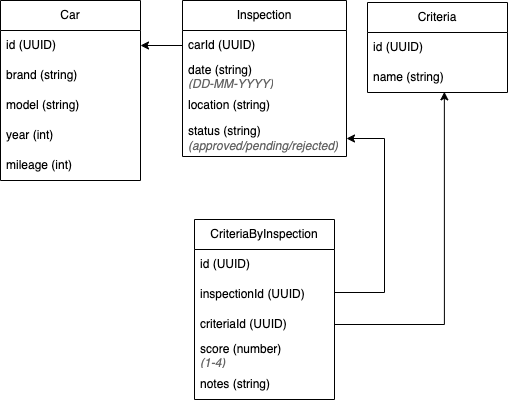

The diagram above was exported from draw.io. Its source (the exported page's mxGraphModel, read from the mxfile embedded in the PNG):
<mxGraphModel dx="946" dy="610" grid="0" gridSize="10" guides="1" tooltips="1" connect="1" arrows="1" fold="1" page="0" pageScale="1" pageWidth="827" pageHeight="1169" math="0" shadow="0">
  <root>
    <mxCell id="0" />
    <mxCell id="1" parent="0" />
    <mxCell id="VWmAsReYpbMxNBOMTKIx-2" value="Car" style="swimlane;fontStyle=0;childLayout=stackLayout;horizontal=1;startSize=30;horizontalStack=0;resizeParent=1;resizeParentMax=0;resizeLast=0;collapsible=1;marginBottom=0;whiteSpace=wrap;html=1;" vertex="1" parent="1">
      <mxGeometry x="181" y="118" width="140" height="180" as="geometry" />
    </mxCell>
    <mxCell id="VWmAsReYpbMxNBOMTKIx-3" value="id (UUID)" style="text;strokeColor=none;fillColor=none;align=left;verticalAlign=middle;spacingLeft=4;spacingRight=4;overflow=hidden;points=[[0,0.5],[1,0.5]];portConstraint=eastwest;rotatable=0;whiteSpace=wrap;html=1;" vertex="1" parent="VWmAsReYpbMxNBOMTKIx-2">
      <mxGeometry y="30" width="140" height="30" as="geometry" />
    </mxCell>
    <mxCell id="VWmAsReYpbMxNBOMTKIx-4" value="brand (string)" style="text;strokeColor=none;fillColor=none;align=left;verticalAlign=middle;spacingLeft=4;spacingRight=4;overflow=hidden;points=[[0,0.5],[1,0.5]];portConstraint=eastwest;rotatable=0;whiteSpace=wrap;html=1;" vertex="1" parent="VWmAsReYpbMxNBOMTKIx-2">
      <mxGeometry y="60" width="140" height="30" as="geometry" />
    </mxCell>
    <mxCell id="VWmAsReYpbMxNBOMTKIx-5" value="model (string)" style="text;strokeColor=none;fillColor=none;align=left;verticalAlign=middle;spacingLeft=4;spacingRight=4;overflow=hidden;points=[[0,0.5],[1,0.5]];portConstraint=eastwest;rotatable=0;whiteSpace=wrap;html=1;" vertex="1" parent="VWmAsReYpbMxNBOMTKIx-2">
      <mxGeometry y="90" width="140" height="30" as="geometry" />
    </mxCell>
    <mxCell id="VWmAsReYpbMxNBOMTKIx-8" value="year (int)" style="text;strokeColor=none;fillColor=none;align=left;verticalAlign=middle;spacingLeft=4;spacingRight=4;overflow=hidden;points=[[0,0.5],[1,0.5]];portConstraint=eastwest;rotatable=0;whiteSpace=wrap;html=1;" vertex="1" parent="VWmAsReYpbMxNBOMTKIx-2">
      <mxGeometry y="120" width="140" height="30" as="geometry" />
    </mxCell>
    <mxCell id="VWmAsReYpbMxNBOMTKIx-7" value="mileage (int)" style="text;strokeColor=none;fillColor=none;align=left;verticalAlign=middle;spacingLeft=4;spacingRight=4;overflow=hidden;points=[[0,0.5],[1,0.5]];portConstraint=eastwest;rotatable=0;whiteSpace=wrap;html=1;" vertex="1" parent="VWmAsReYpbMxNBOMTKIx-2">
      <mxGeometry y="150" width="140" height="30" as="geometry" />
    </mxCell>
    <mxCell id="VWmAsReYpbMxNBOMTKIx-31" style="edgeStyle=orthogonalEdgeStyle;rounded=0;orthogonalLoop=1;jettySize=auto;html=1;exitX=1;exitY=1;exitDx=0;exitDy=0;" edge="1" parent="1" source="VWmAsReYpbMxNBOMTKIx-9">
      <mxGeometry relative="1" as="geometry">
        <mxPoint x="527" y="274" as="targetPoint" />
      </mxGeometry>
    </mxCell>
    <mxCell id="VWmAsReYpbMxNBOMTKIx-9" value="Inspection" style="swimlane;fontStyle=0;childLayout=stackLayout;horizontal=1;startSize=30;horizontalStack=0;resizeParent=1;resizeParentMax=0;resizeLast=0;collapsible=1;marginBottom=0;whiteSpace=wrap;html=1;" vertex="1" parent="1">
      <mxGeometry x="363" y="118" width="164" height="156" as="geometry" />
    </mxCell>
    <mxCell id="VWmAsReYpbMxNBOMTKIx-10" value="carId (UUID)" style="text;strokeColor=none;fillColor=none;align=left;verticalAlign=middle;spacingLeft=4;spacingRight=4;overflow=hidden;points=[[0,0.5],[1,0.5]];portConstraint=eastwest;rotatable=0;whiteSpace=wrap;html=1;" vertex="1" parent="VWmAsReYpbMxNBOMTKIx-9">
      <mxGeometry y="30" width="164" height="30" as="geometry" />
    </mxCell>
    <mxCell id="VWmAsReYpbMxNBOMTKIx-11" value="date (string)&lt;div&gt;&lt;i&gt;&lt;font style=&quot;color: rgb(102, 102, 102);&quot;&gt;(DD-MM-YYYY)&lt;/font&gt;&lt;/i&gt;&lt;/div&gt;" style="text;strokeColor=none;fillColor=none;align=left;verticalAlign=middle;spacingLeft=4;spacingRight=4;overflow=hidden;points=[[0,0.5],[1,0.5]];portConstraint=eastwest;rotatable=0;whiteSpace=wrap;html=1;" vertex="1" parent="VWmAsReYpbMxNBOMTKIx-9">
      <mxGeometry y="60" width="164" height="30" as="geometry" />
    </mxCell>
    <mxCell id="VWmAsReYpbMxNBOMTKIx-12" value="location (string)" style="text;strokeColor=none;fillColor=none;align=left;verticalAlign=middle;spacingLeft=4;spacingRight=4;overflow=hidden;points=[[0,0.5],[1,0.5]];portConstraint=eastwest;rotatable=0;whiteSpace=wrap;html=1;" vertex="1" parent="VWmAsReYpbMxNBOMTKIx-9">
      <mxGeometry y="90" width="164" height="30" as="geometry" />
    </mxCell>
    <mxCell id="VWmAsReYpbMxNBOMTKIx-13" value="status (string)&amp;nbsp;&lt;div&gt;&lt;i&gt;&lt;font style=&quot;color: rgb(102, 102, 102);&quot;&gt;(approved/pending/rejected)&lt;/font&gt;&lt;/i&gt;&lt;/div&gt;" style="text;strokeColor=none;fillColor=none;align=left;verticalAlign=middle;spacingLeft=4;spacingRight=4;overflow=hidden;points=[[0,0.5],[1,0.5]];portConstraint=eastwest;rotatable=0;whiteSpace=wrap;html=1;" vertex="1" parent="VWmAsReYpbMxNBOMTKIx-9">
      <mxGeometry y="120" width="164" height="36" as="geometry" />
    </mxCell>
    <mxCell id="VWmAsReYpbMxNBOMTKIx-15" value="Criteria" style="swimlane;fontStyle=0;childLayout=stackLayout;horizontal=1;startSize=30;horizontalStack=0;resizeParent=1;resizeParentMax=0;resizeLast=0;collapsible=1;marginBottom=0;whiteSpace=wrap;html=1;" vertex="1" parent="1">
      <mxGeometry x="548" y="120" width="140" height="90" as="geometry" />
    </mxCell>
    <mxCell id="VWmAsReYpbMxNBOMTKIx-16" value="id (UUID)" style="text;strokeColor=none;fillColor=none;align=left;verticalAlign=middle;spacingLeft=4;spacingRight=4;overflow=hidden;points=[[0,0.5],[1,0.5]];portConstraint=eastwest;rotatable=0;whiteSpace=wrap;html=1;" vertex="1" parent="VWmAsReYpbMxNBOMTKIx-15">
      <mxGeometry y="30" width="140" height="30" as="geometry" />
    </mxCell>
    <mxCell id="VWmAsReYpbMxNBOMTKIx-17" value="name (string)" style="text;strokeColor=none;fillColor=none;align=left;verticalAlign=middle;spacingLeft=4;spacingRight=4;overflow=hidden;points=[[0,0.5],[1,0.5]];portConstraint=eastwest;rotatable=0;whiteSpace=wrap;html=1;" vertex="1" parent="VWmAsReYpbMxNBOMTKIx-15">
      <mxGeometry y="60" width="140" height="30" as="geometry" />
    </mxCell>
    <mxCell id="VWmAsReYpbMxNBOMTKIx-21" value="CriteriaByInspection" style="swimlane;fontStyle=0;childLayout=stackLayout;horizontal=1;startSize=30;horizontalStack=0;resizeParent=1;resizeParentMax=0;resizeLast=0;collapsible=1;marginBottom=0;whiteSpace=wrap;html=1;" vertex="1" parent="1">
      <mxGeometry x="375" y="337" width="140" height="180" as="geometry" />
    </mxCell>
    <mxCell id="VWmAsReYpbMxNBOMTKIx-22" value="id (UUID)" style="text;strokeColor=none;fillColor=none;align=left;verticalAlign=middle;spacingLeft=4;spacingRight=4;overflow=hidden;points=[[0,0.5],[1,0.5]];portConstraint=eastwest;rotatable=0;whiteSpace=wrap;html=1;" vertex="1" parent="VWmAsReYpbMxNBOMTKIx-21">
      <mxGeometry y="30" width="140" height="30" as="geometry" />
    </mxCell>
    <mxCell id="VWmAsReYpbMxNBOMTKIx-23" value="inspectionId (UUID)" style="text;strokeColor=none;fillColor=none;align=left;verticalAlign=middle;spacingLeft=4;spacingRight=4;overflow=hidden;points=[[0,0.5],[1,0.5]];portConstraint=eastwest;rotatable=0;whiteSpace=wrap;html=1;" vertex="1" parent="VWmAsReYpbMxNBOMTKIx-21">
      <mxGeometry y="60" width="140" height="30" as="geometry" />
    </mxCell>
    <mxCell id="VWmAsReYpbMxNBOMTKIx-24" value="criteriaId (UUID)" style="text;strokeColor=none;fillColor=none;align=left;verticalAlign=middle;spacingLeft=4;spacingRight=4;overflow=hidden;points=[[0,0.5],[1,0.5]];portConstraint=eastwest;rotatable=0;whiteSpace=wrap;html=1;" vertex="1" parent="VWmAsReYpbMxNBOMTKIx-21">
      <mxGeometry y="90" width="140" height="30" as="geometry" />
    </mxCell>
    <mxCell id="VWmAsReYpbMxNBOMTKIx-25" value="score (number)&lt;div&gt;&lt;i&gt;&lt;font style=&quot;color: rgb(102, 102, 102);&quot;&gt;(1-4)&lt;/font&gt;&lt;/i&gt;&lt;/div&gt;" style="text;strokeColor=none;fillColor=none;align=left;verticalAlign=middle;spacingLeft=4;spacingRight=4;overflow=hidden;points=[[0,0.5],[1,0.5]];portConstraint=eastwest;rotatable=0;whiteSpace=wrap;html=1;" vertex="1" parent="VWmAsReYpbMxNBOMTKIx-21">
      <mxGeometry y="120" width="140" height="30" as="geometry" />
    </mxCell>
    <mxCell id="VWmAsReYpbMxNBOMTKIx-26" value="notes (string)" style="text;strokeColor=none;fillColor=none;align=left;verticalAlign=middle;spacingLeft=4;spacingRight=4;overflow=hidden;points=[[0,0.5],[1,0.5]];portConstraint=eastwest;rotatable=0;whiteSpace=wrap;html=1;" vertex="1" parent="VWmAsReYpbMxNBOMTKIx-21">
      <mxGeometry y="150" width="140" height="30" as="geometry" />
    </mxCell>
    <mxCell id="VWmAsReYpbMxNBOMTKIx-27" style="edgeStyle=orthogonalEdgeStyle;rounded=0;orthogonalLoop=1;jettySize=auto;html=1;entryX=1;entryY=0.5;entryDx=0;entryDy=0;exitX=1;exitY=0.5;exitDx=0;exitDy=0;" edge="1" parent="1" source="VWmAsReYpbMxNBOMTKIx-23" target="VWmAsReYpbMxNBOMTKIx-13">
      <mxGeometry relative="1" as="geometry">
        <mxPoint x="495" y="414.990099009901" as="sourcePoint" />
        <mxPoint x="534.604" y="272.01" as="targetPoint" />
        <Array as="points">
          <mxPoint x="515" y="410" />
          <mxPoint x="565" y="410" />
          <mxPoint x="565" y="256" />
        </Array>
      </mxGeometry>
    </mxCell>
    <mxCell id="VWmAsReYpbMxNBOMTKIx-28" style="edgeStyle=orthogonalEdgeStyle;rounded=0;orthogonalLoop=1;jettySize=auto;html=1;entryX=0.549;entryY=0.978;entryDx=0;entryDy=0;entryPerimeter=0;exitX=1;exitY=0.5;exitDx=0;exitDy=0;" edge="1" parent="1" source="VWmAsReYpbMxNBOMTKIx-24" target="VWmAsReYpbMxNBOMTKIx-17">
      <mxGeometry relative="1" as="geometry" />
    </mxCell>
    <mxCell id="VWmAsReYpbMxNBOMTKIx-30" style="edgeStyle=orthogonalEdgeStyle;rounded=0;orthogonalLoop=1;jettySize=auto;html=1;entryX=1;entryY=0.5;entryDx=0;entryDy=0;" edge="1" parent="1" source="VWmAsReYpbMxNBOMTKIx-10" target="VWmAsReYpbMxNBOMTKIx-3">
      <mxGeometry relative="1" as="geometry" />
    </mxCell>
  </root>
</mxGraphModel>